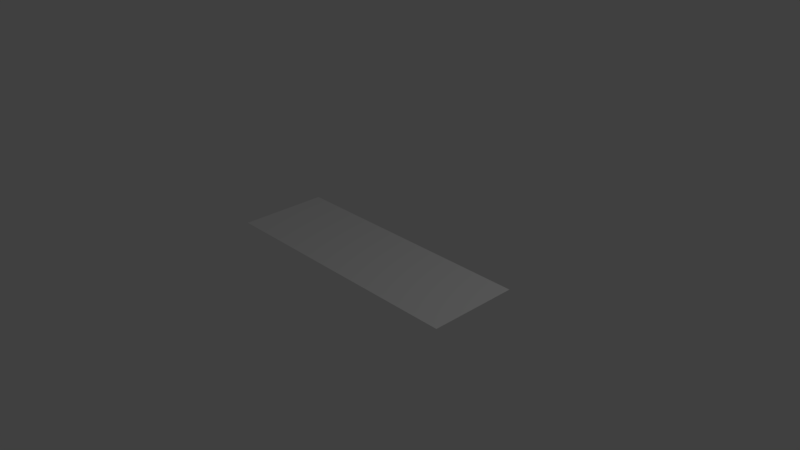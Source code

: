 # Source: grass.blend  (saved by Blender 2.78.0; exported with 4.5.12 LTS)
import bpy
from mathutils import Matrix  # noqa: F401  (used for matrix-valued properties, if any)

bpy.ops.wm.read_factory_settings(use_empty=True)
scene = bpy.context.scene
scene.name = 'Scene'

# ---- collections
col_collection_1 = bpy.data.collections.new('Collection 1'); scene.collection.children.link(col_collection_1)

# ---- materials (node trees are filled in below, after node groups)
mat_material_001 = bpy.data.materials.new('Material.001')
mat_material_001.alpha_threshold = 0.0
mat_material_001.use_transparent_shadow = False
mat_material_001.roughness = 0.5

# ---- material node trees

# ---- world
world_world = bpy.data.worlds.new('World'); scene.world = world_world
world_world.color = (0.05088, 0.05088, 0.05088)
world_world.use_sun_shadow = False
world_world.sun_shadow_jitter_overblur = 0.0
world_world.cycles.sampling_method = 'MANUAL'

# ---- cameras
cam_camera = bpy.data.cameras.new('Camera')
cam_camera.clip_end = 100.0
cam_camera.lens = 35.0
cam_camera.sensor_width = 32.0
cam_camera.sensor_height = 18.0
cam_camera.ortho_scale = 7.314
cam_camera.dof.focus_distance = 0.0
cam_camera.dof.aperture_fstop = 128.0

# ---- lights
light_lamp = bpy.data.lights.new('Lamp', 'POINT')
light_lamp.transmission_factor = 0.0
light_lamp.cutoff_distance = 30.0
light_lamp.energy = 100.0
light_lamp.shadow_buffer_clip_start = 1.001
light_lamp.shadow_soft_size = 0.1
light_lamp.shadow_maximum_resolution = 0.006
light_lamp.use_absolute_resolution = True

# ---- meshes
me_plane = bpy.data.meshes.new('Plane')
me_plane.from_pydata([(-1.823, -0.621, 0.0), (1.823, -0.621, 0.0), (-1.823, 0.621, 0.0), (1.823, 0.621, 0.0)], [], [(0, 1, 3, 2)])
_uv = me_plane.uv_layers.new(name='UVMap')
_uv.uv.foreach_set('vector', [-0.001953, 0.2891, 0.9961, 0.3203, 0.9941, 0.9141, 0.007812, 0.9141])
me_plane.materials.append(mat_material_001)
me_plane.use_remesh_preserve_volume = False
me_plane.use_remesh_preserve_attributes = False
me_plane.use_mirror_vertex_groups = False
me_plane.update()

# ---- objects
ob_plane = bpy.data.objects.new('Plane', me_plane)
ob_lamp = bpy.data.objects.new('Lamp', light_lamp)
ob_camera = bpy.data.objects.new('Camera', cam_camera)

# ---- transforms, parenting, visibility, modifiers, constraints
ob_plane.location = (0.0, 0.0, 0.0)
ob_plane.lineart.crease_threshold = 0.0
ob_lamp.location = (4.076, 1.005, 5.904)
ob_lamp.rotation_euler = (0.6503, 0.05522, 1.866)
ob_lamp.lock_rotations_4d = False
ob_lamp.empty_display_type = 'ARROWS'
ob_lamp.color = (0.0, 0.0, 0.0, 0.0)
ob_lamp.lineart.crease_threshold = 0.0
ob_camera.location = (7.481, -6.508, 5.344)
ob_camera.rotation_euler = (1.109, 0.0, 0.8149)
ob_camera.lock_rotations_4d = False
ob_camera.empty_display_type = 'ARROWS'
ob_camera.color = (0.0, 0.0, 0.0, 0.0)
ob_camera.display_type = 'WIRE'
ob_camera.lineart.crease_threshold = 0.0

# ---- collection membership
col_collection_1.objects.link(ob_plane)
col_collection_1.objects.link(ob_lamp)
col_collection_1.objects.link(ob_camera)

# ---- scene / render settings (as saved in the file)
scene.camera = ob_camera
scene.frame_start = 1; scene.frame_end = 250; scene.frame_set(1)
scene.render.engine = 'BLENDER_EEVEE_NEXT'
scene.render.resolution_percentage = 50
scene.render.dither_intensity = 0.0
scene.cycles.use_denoising = False
scene.cycles.samples = 128
scene.cycles.sampling_pattern = 'TABULATED_SOBOL'
scene.cycles.light_sampling_threshold = 0.0
scene.cycles.use_adaptive_sampling = False
scene.cycles.use_light_tree = False
scene.cycles.blur_glossy = 0.0
scene.cycles.sample_clamp_indirect = 0.0
scene.view_settings.view_transform = 'Standard'
bpy.context.view_layer.update()
